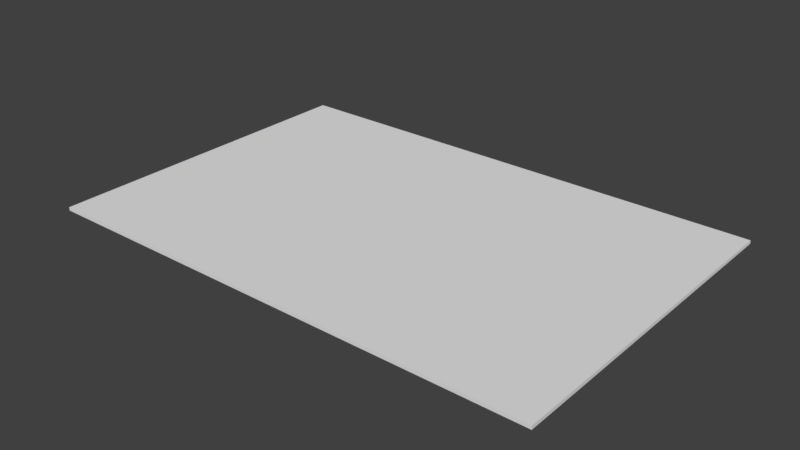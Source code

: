 # Source: Letter_Quest_0.blend  (saved by Blender 2.79.0; exported with 4.5.12 LTS)
import bpy
from mathutils import Matrix  # noqa: F401  (used for matrix-valued properties, if any)

bpy.ops.wm.read_factory_settings(use_empty=True)
scene = bpy.context.scene
scene.name = 'Scene'

# ---- collections
col_collection_1 = bpy.data.collections.new('Collection 1'); scene.collection.children.link(col_collection_1)

# ---- materials (node trees are filled in below, after node groups)
mat_material = bpy.data.materials.new('Material')
mat_material.alpha_threshold = 0.0
mat_material.use_transparent_shadow = False
mat_material.roughness = 0.5
mat_material.line_color = (0.0, 0.0, 0.0, 1.0)

# ---- material node trees

# ---- world
world_world = bpy.data.worlds.new('World'); scene.world = world_world
world_world.color = (0.05088, 0.05088, 0.05088)
world_world.use_sun_shadow = False
world_world.sun_shadow_jitter_overblur = 0.0
world_world.cycles.sampling_method = 'MANUAL'

# ---- meshes
me_cube = bpy.data.meshes.new('Cube')
me_cube.from_pydata([(0.15, 0.1, -0.001), (0.15, -0.1, -0.001), (-0.15, -0.1, -0.001), (-0.15, 0.1, -0.001), (0.15, 0.1, 0.001), (0.15, -0.1, 0.001), (-0.15, -0.1, 0.001), (-0.15, 0.1, 0.001)], [], [(0, 1, 2, 3), (4, 7, 6, 5), (0, 4, 5, 1), (1, 5, 6, 2), (2, 6, 7, 3), (4, 0, 3, 7)])
_uv = me_cube.uv_layers.new(name='UVMap')
_uv.uv.foreach_set('vector', [0.2977, 0.2023, 0.2977, 0.2977, 0.2023, 0.2977, 0.2023, 0.2023, 0.01859, 0.01859, 0.9814, 0.01859, 0.9814, 0.9814, 0.01859, 0.9814, 0.24, 0.1775, 0.26, 0.1775, 0.26, 0.1975, 0.24, 0.1975, 0.24, 0.1775, 0.26, 0.1775, 0.26, 0.1975, 0.24, 0.1975, 0.24, 0.1775, 0.26, 0.1775, 0.26, 0.1975, 0.24, 0.1975, 0.24, 0.1775, 0.26, 0.1775, 0.26, 0.1975, 0.24, 0.1975])
me_cube.materials.append(mat_material)
me_cube.use_remesh_preserve_volume = False
me_cube.use_remesh_preserve_attributes = False
me_cube.use_mirror_vertex_groups = False
me_cube.update()

# ---- objects
ob_letter = bpy.data.objects.new('Letter', me_cube)

# ---- transforms, parenting, visibility, modifiers, constraints
ob_letter.location = (0.0, 0.0, 0.0)
ob_letter.lock_rotations_4d = False
ob_letter.empty_display_type = 'ARROWS'
ob_letter.lineart.crease_threshold = 0.0

# ---- collection membership
col_collection_1.objects.link(ob_letter)

# ---- scene / render settings (as saved in the file)
scene.frame_start = 1; scene.frame_end = 250; scene.frame_set(47)
scene.render.engine = 'BLENDER_EEVEE_NEXT'
scene.render.resolution_percentage = 50
scene.render.dither_intensity = 0.0
scene.cycles.use_denoising = False
scene.cycles.samples = 128
scene.cycles.sampling_pattern = 'TABULATED_SOBOL'
scene.cycles.use_adaptive_sampling = False
scene.cycles.use_light_tree = False
scene.cycles.blur_glossy = 0.0
scene.cycles.sample_clamp_indirect = 0.0
scene.view_settings.view_transform = 'Standard'
bpy.context.view_layer.update()

# ---- added for rendering (the .blend has no active camera and no usable light): camera, sun
cam_auto = bpy.data.cameras.new('AutoCamera')
cam_auto.lens = 50.0
cam_auto.sensor_width = 36.0
cam_auto.clip_end = 1000.0
ob_auto_camera = bpy.data.objects.new('AutoCamera', cam_auto)
scene.collection.objects.link(ob_auto_camera)
ob_auto_camera.location = (0.3336, -0.40032, 0.26688)
ob_auto_camera.rotation_euler = (1.09748, -7.21219e-08, 0.694738)
scene.camera = ob_auto_camera
light_auto_sun = bpy.data.lights.new('AutoSun', 'SUN')
light_auto_sun.energy = 3.0
light_auto_sun.angle = 0.0523599
ob_auto_sun = bpy.data.objects.new('AutoSun', light_auto_sun)
scene.collection.objects.link(ob_auto_sun)
ob_auto_sun.rotation_euler = (0.872665, 0.174533, 0.523599)
bpy.context.view_layer.update()
